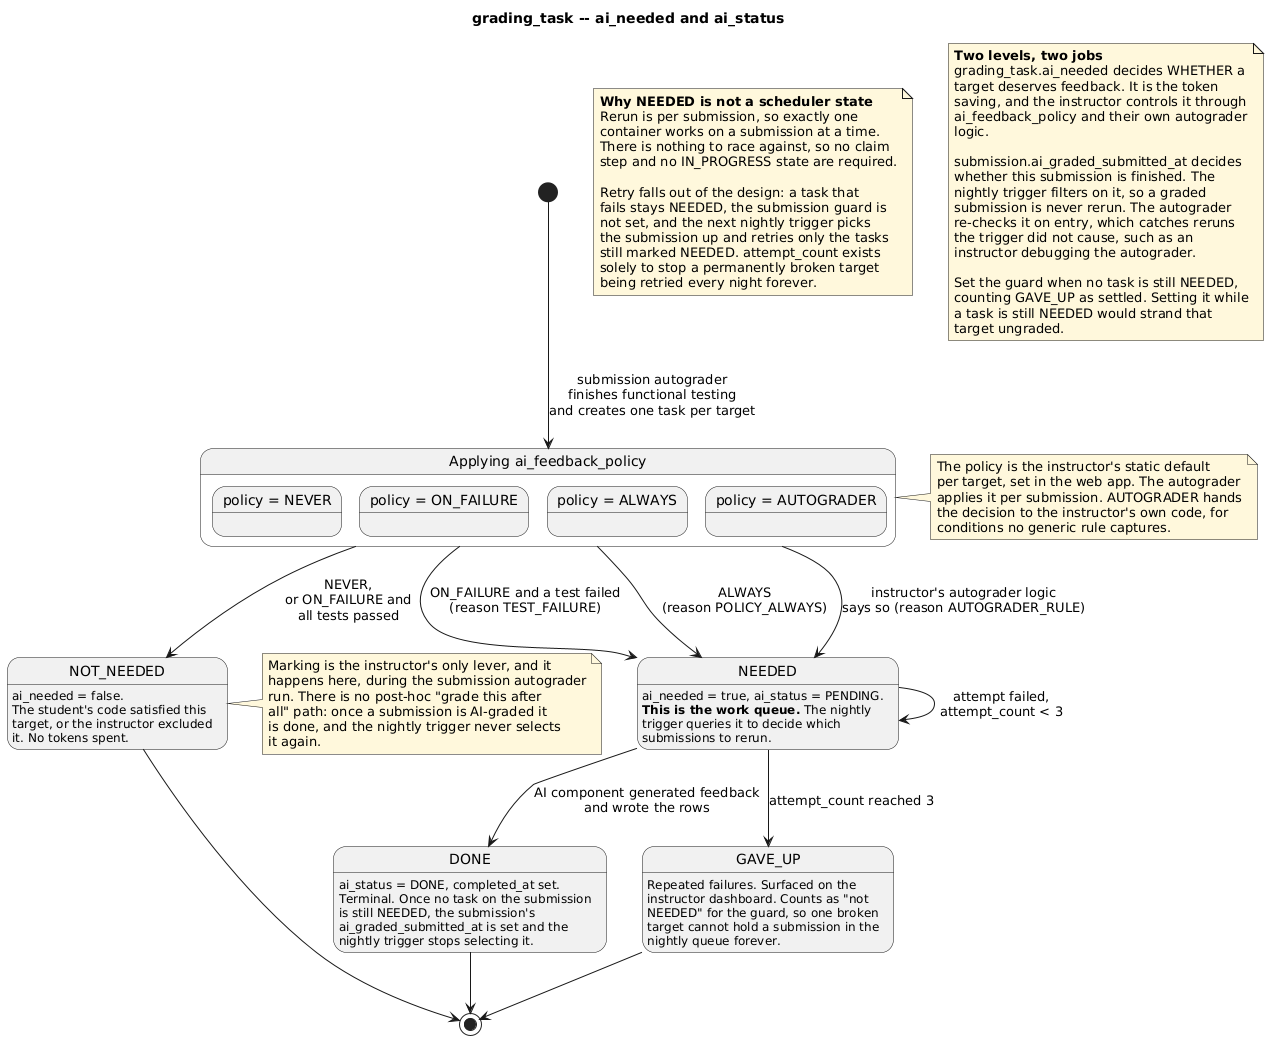

The diagram above was rendered by PlantUML. Its source (embedded in the PNG):
@startuml 06-grading-task-state
' =====================================================================
' grading_task lifecycle
' Traces to: FR-18, FR-29, FR-30, FR-42, NFR-6
'
' One row per (submission, grading target). Two fields:
'   ai_needed  -- does this target need AI feedback at all
'   ai_status  -- has that feedback been produced
'
' ai_needed is the important one. It is set by the submission
' autograder after functional testing, under instructor control, and it
' is what stops the system spending tokens explaining correct code.
' =====================================================================

title grading_task -- ai_needed and ai_status

skinparam shadowing false
skinparam defaultFontName Helvetica

[*] --> Marking : submission autograder\nfinishes functional testing\nand creates one task per target

state "Applying ai_feedback_policy" as Marking {
  state "policy = NEVER" as c_never
  state "policy = ON_FAILURE" as c_onfail
  state "policy = ALWAYS" as c_always
  state "policy = AUTOGRADER" as c_auto
}

Marking --> NOT_NEEDED : NEVER,\nor ON_FAILURE and\nall tests passed
Marking --> NEEDED : ON_FAILURE and a test failed\n(reason TEST_FAILURE)
Marking --> NEEDED : ALWAYS\n(reason POLICY_ALWAYS)
Marking --> NEEDED : instructor's autograder logic\nsays so (reason AUTOGRADER_RULE)

note right of NOT_NEEDED #FFF8DC
  Marking is the instructor's only lever, and it
  happens here, during the submission autograder
  run. There is no post-hoc "grade this after
  all" path: once a submission is AI-graded it
  is done, and the nightly trigger never selects
  it again.
end note

NOT_NEEDED : ai_needed = false.
NOT_NEEDED : The student's code satisfied this
NOT_NEEDED : target, or the instructor excluded
NOT_NEEDED : it. No tokens spent.

NEEDED : ai_needed = true, ai_status = PENDING.
NEEDED : **This is the work queue.** The nightly
NEEDED : trigger queries it to decide which
NEEDED : submissions to rerun.

NEEDED --> DONE : AI component generated feedback\nand wrote the rows
NEEDED --> NEEDED : attempt failed,\nattempt_count < 3
NEEDED --> GAVE_UP : attempt_count reached 3

DONE : ai_status = DONE, completed_at set.
DONE : Terminal. Once no task on the submission
DONE : is still NEEDED, the submission's
DONE : ai_graded_submitted_at is set and the
DONE : nightly trigger stops selecting it.

GAVE_UP : Repeated failures. Surfaced on the
GAVE_UP : instructor dashboard. Counts as "not
GAVE_UP : NEEDED" for the guard, so one broken
GAVE_UP : target cannot hold a submission in the
GAVE_UP : nightly queue forever.

DONE --> [*]
NOT_NEEDED --> [*]
GAVE_UP --> [*]

note right of Marking #FFF8DC
  The policy is the instructor's static default
  per target, set in the web app. The autograder
  applies it per submission. AUTOGRADER hands
  the decision to the instructor's own code, for
  conditions no generic rule captures.
end note

note as N1 #FFF8DC
  **Why NEEDED is not a scheduler state**
  Rerun is per submission, so exactly one
  container works on a submission at a time.
  There is nothing to race against, so no claim
  step and no IN_PROGRESS state are required.

  Retry falls out of the design: a task that
  fails stays NEEDED, the submission guard is
  not set, and the next nightly trigger picks
  the submission up and retries only the tasks
  still marked NEEDED. attempt_count exists
  solely to stop a permanently broken target
  being retried every night forever.
end note

note as N2 #FFF8DC
  **Two levels, two jobs**
  grading_task.ai_needed decides WHETHER a
  target deserves feedback. It is the token
  saving, and the instructor controls it through
  ai_feedback_policy and their own autograder
  logic.

  submission.ai_graded_submitted_at decides
  whether this submission is finished. The
  nightly trigger filters on it, so a graded
  submission is never rerun. The autograder
  re-checks it on entry, which catches reruns
  the trigger did not cause, such as an
  instructor debugging the autograder.

  Set the guard when no task is still NEEDED,
  counting GAVE_UP as settled. Setting it while
  a task is still NEEDED would strand that
  target ungraded.
end note

@enduml